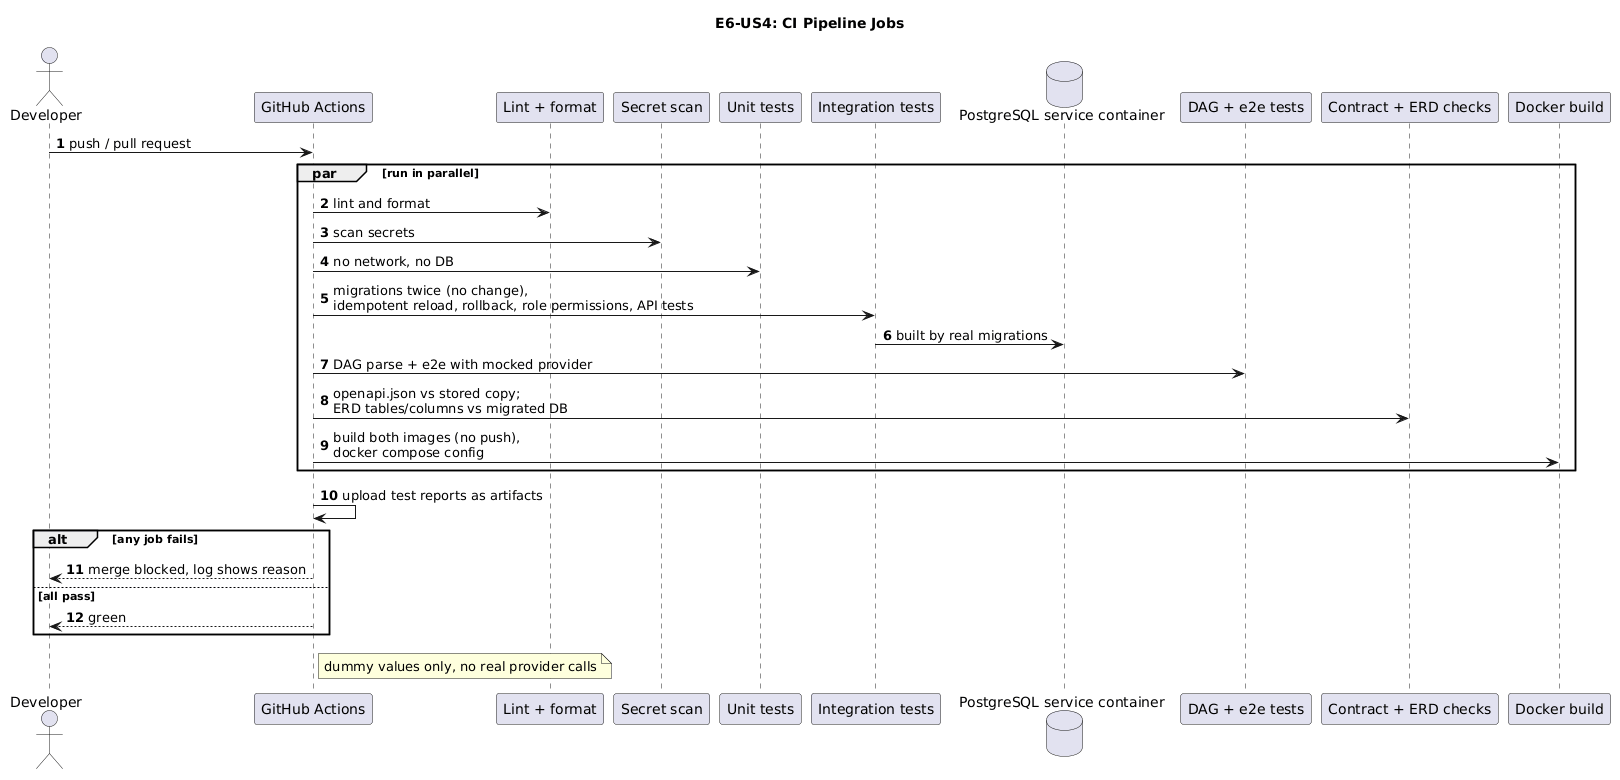

The diagram above was rendered by PlantUML. Its source (embedded in the PNG):
@startuml
title E6-US4: CI Pipeline Jobs
autonumber
actor Developer
participant "GitHub Actions" as GA
participant "Lint + format" as L
participant "Secret scan" as S
participant "Unit tests" as U
participant "Integration tests" as I
database "PostgreSQL service container" as PG
participant "DAG + e2e tests" as E
participant "Contract + ERD checks" as C
participant "Docker build" as D

Developer -> GA: push / pull request
par run in parallel
    GA -> L: lint and format
    GA -> S: scan secrets
    GA -> U: no network, no DB
    GA -> I: migrations twice (no change),\nidempotent reload, rollback, role permissions, API tests
    I -> PG: built by real migrations
    GA -> E: DAG parse + e2e with mocked provider
    GA -> C: openapi.json vs stored copy;\nERD tables/columns vs migrated DB
    GA -> D: build both images (no push),\ndocker compose config
end
GA -> GA: upload test reports as artifacts
alt any job fails
    GA --> Developer: merge blocked, log shows reason
else all pass
    GA --> Developer: green
end
note right of GA: dummy values only, no real provider calls
@enduml